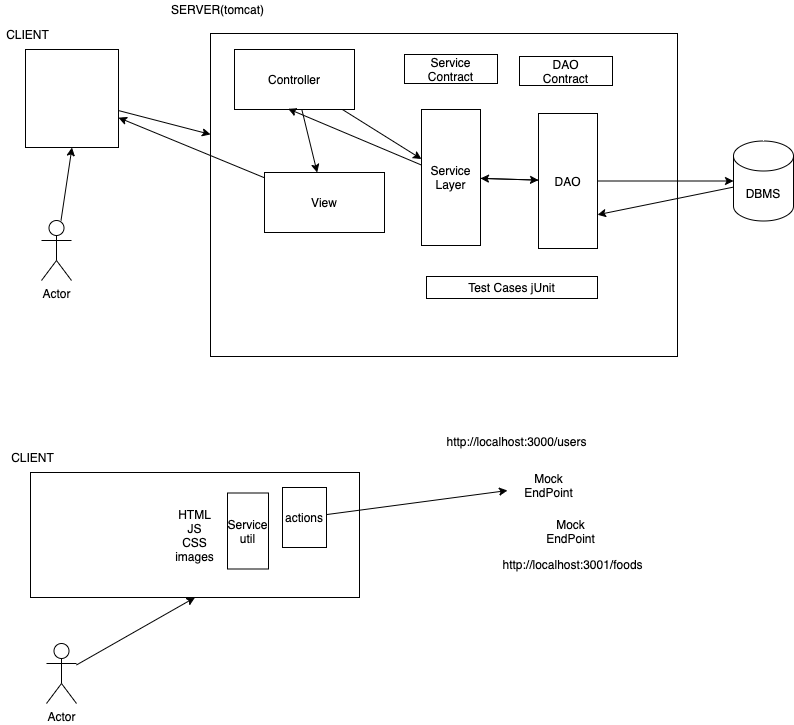

The diagram above was exported from draw.io. Its source (the exported page's mxGraphModel, read from the mxfile embedded in the PNG):
<mxGraphModel dx="599" dy="418" grid="0" gridSize="10" guides="1" tooltips="1" connect="1" arrows="1" fold="1" page="0" pageScale="1" pageWidth="827" pageHeight="1169" math="0" shadow="0">
  <root>
    <mxCell id="0" />
    <mxCell id="1" parent="0" />
    <mxCell id="6" style="edgeStyle=none;html=1;" edge="1" parent="1" source="2" target="7">
      <mxGeometry relative="1" as="geometry">
        <mxPoint x="348.33333333333337" y="251" as="targetPoint" />
      </mxGeometry>
    </mxCell>
    <mxCell id="2" value="" style="rounded=0;whiteSpace=wrap;html=1;" vertex="1" parent="1">
      <mxGeometry x="149" y="202" width="93" height="98" as="geometry" />
    </mxCell>
    <mxCell id="4" style="edgeStyle=none;html=1;entryX=0.5;entryY=1;entryDx=0;entryDy=0;" edge="1" parent="1" source="3" target="2">
      <mxGeometry relative="1" as="geometry" />
    </mxCell>
    <mxCell id="3" value="Actor" style="shape=umlActor;verticalLabelPosition=bottom;verticalAlign=top;html=1;outlineConnect=0;" vertex="1" parent="1">
      <mxGeometry x="165" y="373" width="30" height="60" as="geometry" />
    </mxCell>
    <mxCell id="5" value="CLIENT" style="text;html=1;align=center;verticalAlign=middle;resizable=0;points=[];autosize=1;strokeColor=none;" vertex="1" parent="1">
      <mxGeometry x="124" y="178" width="53" height="18" as="geometry" />
    </mxCell>
    <mxCell id="7" value="" style="rounded=0;whiteSpace=wrap;html=1;" vertex="1" parent="1">
      <mxGeometry x="334" y="186" width="467" height="323" as="geometry" />
    </mxCell>
    <mxCell id="8" value="SERVER(tomcat)" style="text;html=1;align=center;verticalAlign=middle;resizable=0;points=[];autosize=1;strokeColor=none;" vertex="1" parent="1">
      <mxGeometry x="289" y="153" width="103" height="18" as="geometry" />
    </mxCell>
    <mxCell id="16" style="edgeStyle=none;html=1;" edge="1" parent="1" source="9" target="11">
      <mxGeometry relative="1" as="geometry" />
    </mxCell>
    <mxCell id="23" style="edgeStyle=none;html=1;" edge="1" parent="1" source="9" target="10">
      <mxGeometry relative="1" as="geometry" />
    </mxCell>
    <mxCell id="9" value="Controller" style="rounded=0;whiteSpace=wrap;html=1;" vertex="1" parent="1">
      <mxGeometry x="358" y="202" width="120" height="60" as="geometry" />
    </mxCell>
    <mxCell id="24" style="edgeStyle=none;html=1;" edge="1" parent="1" source="10" target="2">
      <mxGeometry relative="1" as="geometry" />
    </mxCell>
    <mxCell id="10" value="View" style="rounded=0;whiteSpace=wrap;html=1;" vertex="1" parent="1">
      <mxGeometry x="388" y="325" width="120" height="60" as="geometry" />
    </mxCell>
    <mxCell id="17" style="edgeStyle=none;html=1;" edge="1" parent="1" source="11" target="12">
      <mxGeometry relative="1" as="geometry" />
    </mxCell>
    <mxCell id="22" style="edgeStyle=none;html=1;entryX=0.447;entryY=0.989;entryDx=0;entryDy=0;entryPerimeter=0;" edge="1" parent="1" source="11" target="9">
      <mxGeometry relative="1" as="geometry" />
    </mxCell>
    <mxCell id="11" value="Service&lt;br&gt;Layer" style="rounded=0;whiteSpace=wrap;html=1;" vertex="1" parent="1">
      <mxGeometry x="545" y="262" width="59" height="136" as="geometry" />
    </mxCell>
    <mxCell id="18" style="edgeStyle=none;html=1;" edge="1" parent="1" source="12" target="19">
      <mxGeometry relative="1" as="geometry">
        <mxPoint x="887" y="333.5" as="targetPoint" />
      </mxGeometry>
    </mxCell>
    <mxCell id="21" style="edgeStyle=none;html=1;" edge="1" parent="1" source="12" target="11">
      <mxGeometry relative="1" as="geometry" />
    </mxCell>
    <mxCell id="12" value="DAO" style="rounded=0;whiteSpace=wrap;html=1;" vertex="1" parent="1">
      <mxGeometry x="662" y="266" width="59" height="135" as="geometry" />
    </mxCell>
    <mxCell id="13" value="Service&lt;br&gt;Contract" style="rounded=0;whiteSpace=wrap;html=1;" vertex="1" parent="1">
      <mxGeometry x="528" y="207" width="93" height="29" as="geometry" />
    </mxCell>
    <mxCell id="14" value="DAO&lt;br&gt;Contract" style="rounded=0;whiteSpace=wrap;html=1;" vertex="1" parent="1">
      <mxGeometry x="643" y="209" width="93" height="29" as="geometry" />
    </mxCell>
    <mxCell id="15" value="Test Cases jUnit" style="rounded=0;whiteSpace=wrap;html=1;" vertex="1" parent="1">
      <mxGeometry x="550" y="429" width="171" height="22" as="geometry" />
    </mxCell>
    <mxCell id="20" style="edgeStyle=none;html=1;entryX=1;entryY=0.75;entryDx=0;entryDy=0;" edge="1" parent="1" source="19" target="12">
      <mxGeometry relative="1" as="geometry" />
    </mxCell>
    <mxCell id="19" value="DBMS" style="shape=cylinder3;whiteSpace=wrap;html=1;boundedLbl=1;backgroundOutline=1;size=15;" vertex="1" parent="1">
      <mxGeometry x="857" y="293.5" width="60" height="80" as="geometry" />
    </mxCell>
    <mxCell id="25" value="HTML&lt;br&gt;JS&lt;br&gt;CSS&lt;br&gt;images" style="rounded=0;whiteSpace=wrap;html=1;" vertex="1" parent="1">
      <mxGeometry x="154" y="625" width="329" height="125" as="geometry" />
    </mxCell>
    <mxCell id="26" style="edgeStyle=none;html=1;entryX=0.5;entryY=1;entryDx=0;entryDy=0;" edge="1" source="27" target="25" parent="1">
      <mxGeometry relative="1" as="geometry" />
    </mxCell>
    <mxCell id="27" value="Actor" style="shape=umlActor;verticalLabelPosition=bottom;verticalAlign=top;html=1;outlineConnect=0;" vertex="1" parent="1">
      <mxGeometry x="170" y="796" width="30" height="60" as="geometry" />
    </mxCell>
    <mxCell id="28" value="CLIENT" style="text;html=1;align=center;verticalAlign=middle;resizable=0;points=[];autosize=1;strokeColor=none;" vertex="1" parent="1">
      <mxGeometry x="129" y="601" width="53" height="18" as="geometry" />
    </mxCell>
    <mxCell id="30" style="edgeStyle=none;html=1;" edge="1" parent="1" source="29" target="31">
      <mxGeometry relative="1" as="geometry">
        <mxPoint x="616.3333333333333" y="627.3333333333333" as="targetPoint" />
      </mxGeometry>
    </mxCell>
    <mxCell id="29" value="actions" style="rounded=0;whiteSpace=wrap;html=1;" vertex="1" parent="1">
      <mxGeometry x="406" y="640" width="44" height="60" as="geometry" />
    </mxCell>
    <mxCell id="31" value="Mock&lt;br&gt;EndPoint" style="text;html=1;strokeColor=none;fillColor=none;align=center;verticalAlign=middle;whiteSpace=wrap;rounded=0;" vertex="1" parent="1">
      <mxGeometry x="631" y="619" width="83" height="37" as="geometry" />
    </mxCell>
    <mxCell id="32" value="Mock&lt;br&gt;EndPoint" style="text;html=1;strokeColor=none;fillColor=none;align=center;verticalAlign=middle;whiteSpace=wrap;rounded=0;" vertex="1" parent="1">
      <mxGeometry x="653" y="665" width="83" height="37" as="geometry" />
    </mxCell>
    <mxCell id="33" value="http://localhost:3000/users" style="text;html=1;align=center;verticalAlign=middle;resizable=0;points=[];autosize=1;strokeColor=none;" vertex="1" parent="1">
      <mxGeometry x="565" y="585" width="150" height="18" as="geometry" />
    </mxCell>
    <mxCell id="34" value="http://localhost:3001/foods" style="text;html=1;align=center;verticalAlign=middle;resizable=0;points=[];autosize=1;strokeColor=none;" vertex="1" parent="1">
      <mxGeometry x="621" y="708" width="150" height="18" as="geometry" />
    </mxCell>
    <mxCell id="35" value="Service&lt;br&gt;util" style="rounded=0;whiteSpace=wrap;html=1;" vertex="1" parent="1">
      <mxGeometry x="351" y="645.5" width="41" height="76" as="geometry" />
    </mxCell>
  </root>
</mxGraphModel>